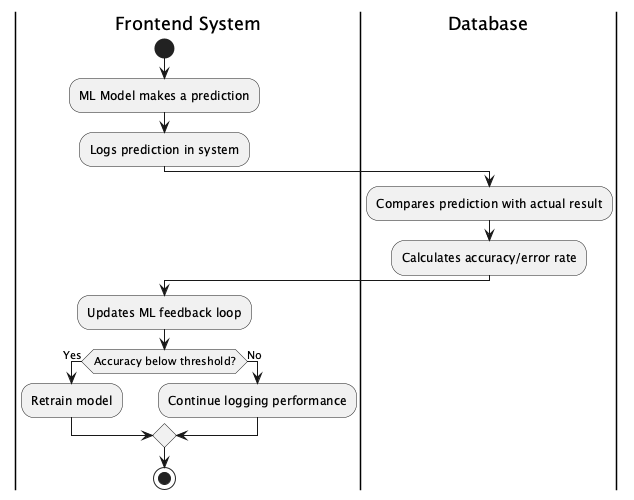

The diagram above was rendered by PlantUML. Its source (embedded in the PNG):
@startuml MLPerformanceLogging
|Frontend System|
start
:ML Model makes a prediction;
:Logs prediction in system;

|Database|
:Compares prediction with actual result;
:Calculates accuracy/error rate;

|Frontend System|
:Updates ML feedback loop;
if (Accuracy below threshold?) then (Yes)
    :Retrain model;
else (No)
    :Continue logging performance;
endif
stop
@enduml